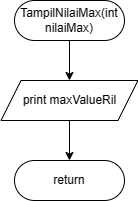

The diagram above was exported from draw.io. Its source (the exported page's mxGraphModel, read from the mxfile embedded in the PNG):
<mxGraphModel dx="435" dy="474" grid="1" gridSize="10" guides="1" tooltips="1" connect="1" arrows="1" fold="1" page="1" pageScale="1" pageWidth="827" pageHeight="1169" math="0" shadow="0">
  <root>
    <mxCell id="0" />
    <mxCell id="1" parent="0" />
    <mxCell id="zpljE_4yGqBkOzFrcXg8-4" value="" style="edgeStyle=orthogonalEdgeStyle;rounded=0;orthogonalLoop=1;jettySize=auto;html=1;" edge="1" parent="1" source="Pwb10-tPdCKMakgdXFLB-2" target="778-Up3RU0G19hytOMlD-1">
      <mxGeometry relative="1" as="geometry" />
    </mxCell>
    <mxCell id="Pwb10-tPdCKMakgdXFLB-2" value="TampilNilaiMax(int nilaiMax)" style="rounded=1;whiteSpace=wrap;html=1;arcSize=50;" vertex="1" parent="1">
      <mxGeometry x="222" y="160" width="110" height="40" as="geometry" />
    </mxCell>
    <mxCell id="zpljE_4yGqBkOzFrcXg8-5" value="" style="edgeStyle=orthogonalEdgeStyle;rounded=0;orthogonalLoop=1;jettySize=auto;html=1;" edge="1" parent="1" source="778-Up3RU0G19hytOMlD-1" target="zpljE_4yGqBkOzFrcXg8-2">
      <mxGeometry relative="1" as="geometry" />
    </mxCell>
    <mxCell id="778-Up3RU0G19hytOMlD-1" value="print maxValueRil" style="shape=parallelogram;perimeter=parallelogramPerimeter;whiteSpace=wrap;html=1;fixedSize=1;" vertex="1" parent="1">
      <mxGeometry x="208.5" y="240" width="137" height="40" as="geometry" />
    </mxCell>
    <mxCell id="zpljE_4yGqBkOzFrcXg8-2" value="return" style="rounded=1;whiteSpace=wrap;html=1;arcSize=50;" vertex="1" parent="1">
      <mxGeometry x="222" y="320" width="110" height="40" as="geometry" />
    </mxCell>
  </root>
</mxGraphModel>